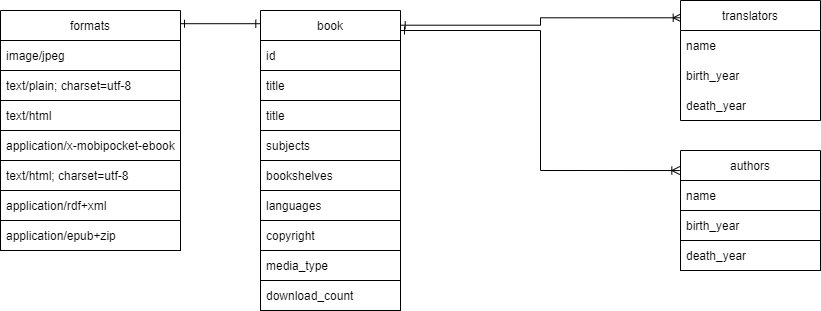

The diagram above was exported from draw.io. Its source (the exported page's mxGraphModel, read from the mxfile embedded in the PNG):
<mxGraphModel dx="1038" dy="547" grid="1" gridSize="10" guides="1" tooltips="1" connect="1" arrows="1" fold="1" page="1" pageScale="1" pageWidth="850" pageHeight="1100" math="0" shadow="0">
  <root>
    <mxCell id="0" />
    <mxCell id="1" parent="0" />
    <mxCell id="BvJdwYxuy_YTe1sg0uFi-32" style="edgeStyle=orthogonalEdgeStyle;rounded=0;orthogonalLoop=1;jettySize=auto;html=1;entryX=0.005;entryY=0.144;entryDx=0;entryDy=0;entryPerimeter=0;startArrow=ERone;startFill=0;endArrow=ERoneToMany;endFill=0;exitX=1.005;exitY=0.049;exitDx=0;exitDy=0;exitPerimeter=0;" parent="1" source="BvJdwYxuy_YTe1sg0uFi-2" target="BvJdwYxuy_YTe1sg0uFi-11" edge="1">
      <mxGeometry relative="1" as="geometry">
        <mxPoint x="430" y="30" as="sourcePoint" />
      </mxGeometry>
    </mxCell>
    <mxCell id="BvJdwYxuy_YTe1sg0uFi-2" value="book" style="swimlane;fontStyle=0;childLayout=stackLayout;horizontal=1;startSize=30;horizontalStack=0;resizeParent=1;resizeParentMax=0;resizeLast=0;collapsible=1;marginBottom=0;strokeColor=default;" parent="1" vertex="1">
      <mxGeometry x="270" y="20" width="140" height="300" as="geometry" />
    </mxCell>
    <mxCell id="BvJdwYxuy_YTe1sg0uFi-3" value="id" style="text;strokeColor=default;fillColor=none;align=left;verticalAlign=middle;spacingLeft=4;spacingRight=4;overflow=hidden;points=[[0,0.5],[1,0.5]];portConstraint=eastwest;rotatable=0;" parent="BvJdwYxuy_YTe1sg0uFi-2" vertex="1">
      <mxGeometry y="30" width="140" height="30" as="geometry" />
    </mxCell>
    <mxCell id="BvJdwYxuy_YTe1sg0uFi-4" value="title" style="text;strokeColor=default;fillColor=none;align=left;verticalAlign=middle;spacingLeft=4;spacingRight=4;overflow=hidden;points=[[0,0.5],[1,0.5]];portConstraint=eastwest;rotatable=0;" parent="BvJdwYxuy_YTe1sg0uFi-2" vertex="1">
      <mxGeometry y="60" width="140" height="30" as="geometry" />
    </mxCell>
    <mxCell id="BvJdwYxuy_YTe1sg0uFi-10" value="title" style="text;strokeColor=default;fillColor=none;align=left;verticalAlign=middle;spacingLeft=4;spacingRight=4;overflow=hidden;points=[[0,0.5],[1,0.5]];portConstraint=eastwest;rotatable=0;" parent="BvJdwYxuy_YTe1sg0uFi-2" vertex="1">
      <mxGeometry y="90" width="140" height="30" as="geometry" />
    </mxCell>
    <mxCell id="BvJdwYxuy_YTe1sg0uFi-15" value="subjects" style="text;strokeColor=default;fillColor=none;align=left;verticalAlign=middle;spacingLeft=4;spacingRight=4;overflow=hidden;points=[[0,0.5],[1,0.5]];portConstraint=eastwest;rotatable=0;" parent="BvJdwYxuy_YTe1sg0uFi-2" vertex="1">
      <mxGeometry y="120" width="140" height="30" as="geometry" />
    </mxCell>
    <mxCell id="BvJdwYxuy_YTe1sg0uFi-16" value="bookshelves" style="text;strokeColor=default;fillColor=none;align=left;verticalAlign=middle;spacingLeft=4;spacingRight=4;overflow=hidden;points=[[0,0.5],[1,0.5]];portConstraint=eastwest;rotatable=0;" parent="BvJdwYxuy_YTe1sg0uFi-2" vertex="1">
      <mxGeometry y="150" width="140" height="30" as="geometry" />
    </mxCell>
    <mxCell id="BvJdwYxuy_YTe1sg0uFi-17" value="languages" style="text;strokeColor=default;fillColor=none;align=left;verticalAlign=middle;spacingLeft=4;spacingRight=4;overflow=hidden;points=[[0,0.5],[1,0.5]];portConstraint=eastwest;rotatable=0;" parent="BvJdwYxuy_YTe1sg0uFi-2" vertex="1">
      <mxGeometry y="180" width="140" height="30" as="geometry" />
    </mxCell>
    <mxCell id="BvJdwYxuy_YTe1sg0uFi-18" value="copyright" style="text;strokeColor=default;fillColor=none;align=left;verticalAlign=middle;spacingLeft=4;spacingRight=4;overflow=hidden;points=[[0,0.5],[1,0.5]];portConstraint=eastwest;rotatable=0;" parent="BvJdwYxuy_YTe1sg0uFi-2" vertex="1">
      <mxGeometry y="210" width="140" height="30" as="geometry" />
    </mxCell>
    <mxCell id="BvJdwYxuy_YTe1sg0uFi-19" value="media_type" style="text;strokeColor=default;fillColor=none;align=left;verticalAlign=middle;spacingLeft=4;spacingRight=4;overflow=hidden;points=[[0,0.5],[1,0.5]];portConstraint=eastwest;rotatable=0;" parent="BvJdwYxuy_YTe1sg0uFi-2" vertex="1">
      <mxGeometry y="240" width="140" height="30" as="geometry" />
    </mxCell>
    <mxCell id="BvJdwYxuy_YTe1sg0uFi-20" value="download_count" style="text;strokeColor=default;fillColor=none;align=left;verticalAlign=middle;spacingLeft=4;spacingRight=4;overflow=hidden;points=[[0,0.5],[1,0.5]];portConstraint=eastwest;rotatable=0;" parent="BvJdwYxuy_YTe1sg0uFi-2" vertex="1">
      <mxGeometry y="270" width="140" height="30" as="geometry" />
    </mxCell>
    <mxCell id="BvJdwYxuy_YTe1sg0uFi-6" value="authors" style="swimlane;fontStyle=0;childLayout=stackLayout;horizontal=1;startSize=30;horizontalStack=0;resizeParent=1;resizeParentMax=0;resizeLast=0;collapsible=1;marginBottom=0;strokeColor=default;" parent="1" vertex="1">
      <mxGeometry x="690" y="160" width="140" height="120" as="geometry" />
    </mxCell>
    <mxCell id="BvJdwYxuy_YTe1sg0uFi-7" value="name" style="text;strokeColor=default;fillColor=none;align=left;verticalAlign=middle;spacingLeft=4;spacingRight=4;overflow=hidden;points=[[0,0.5],[1,0.5]];portConstraint=eastwest;rotatable=0;" parent="BvJdwYxuy_YTe1sg0uFi-6" vertex="1">
      <mxGeometry y="30" width="140" height="30" as="geometry" />
    </mxCell>
    <mxCell id="BvJdwYxuy_YTe1sg0uFi-8" value="birth_year" style="text;strokeColor=default;fillColor=none;align=left;verticalAlign=middle;spacingLeft=4;spacingRight=4;overflow=hidden;points=[[0,0.5],[1,0.5]];portConstraint=eastwest;rotatable=0;" parent="BvJdwYxuy_YTe1sg0uFi-6" vertex="1">
      <mxGeometry y="60" width="140" height="30" as="geometry" />
    </mxCell>
    <mxCell id="BvJdwYxuy_YTe1sg0uFi-9" value="death_year" style="text;strokeColor=default;fillColor=none;align=left;verticalAlign=middle;spacingLeft=4;spacingRight=4;overflow=hidden;points=[[0,0.5],[1,0.5]];portConstraint=eastwest;rotatable=0;" parent="BvJdwYxuy_YTe1sg0uFi-6" vertex="1">
      <mxGeometry y="90" width="140" height="30" as="geometry" />
    </mxCell>
    <mxCell id="BvJdwYxuy_YTe1sg0uFi-11" value="translators" style="swimlane;fontStyle=0;childLayout=stackLayout;horizontal=1;startSize=30;horizontalStack=0;resizeParent=1;resizeParentMax=0;resizeLast=0;collapsible=1;marginBottom=0;strokeColor=default;" parent="1" vertex="1">
      <mxGeometry x="690" y="10" width="140" height="120" as="geometry" />
    </mxCell>
    <mxCell id="BvJdwYxuy_YTe1sg0uFi-12" value="name" style="text;strokeColor=none;fillColor=none;align=left;verticalAlign=middle;spacingLeft=4;spacingRight=4;overflow=hidden;points=[[0,0.5],[1,0.5]];portConstraint=eastwest;rotatable=0;" parent="BvJdwYxuy_YTe1sg0uFi-11" vertex="1">
      <mxGeometry y="30" width="140" height="30" as="geometry" />
    </mxCell>
    <mxCell id="BvJdwYxuy_YTe1sg0uFi-13" value="birth_year" style="text;strokeColor=none;fillColor=none;align=left;verticalAlign=middle;spacingLeft=4;spacingRight=4;overflow=hidden;points=[[0,0.5],[1,0.5]];portConstraint=eastwest;rotatable=0;" parent="BvJdwYxuy_YTe1sg0uFi-11" vertex="1">
      <mxGeometry y="60" width="140" height="30" as="geometry" />
    </mxCell>
    <mxCell id="BvJdwYxuy_YTe1sg0uFi-14" value="death_year" style="text;strokeColor=none;fillColor=none;align=left;verticalAlign=middle;spacingLeft=4;spacingRight=4;overflow=hidden;points=[[0,0.5],[1,0.5]];portConstraint=eastwest;rotatable=0;" parent="BvJdwYxuy_YTe1sg0uFi-11" vertex="1">
      <mxGeometry y="90" width="140" height="30" as="geometry" />
    </mxCell>
    <mxCell id="BvJdwYxuy_YTe1sg0uFi-33" style="edgeStyle=orthogonalEdgeStyle;rounded=0;orthogonalLoop=1;jettySize=auto;html=1;startArrow=ERone;startFill=0;endArrow=ERone;endFill=0;exitX=1;exitY=0.055;exitDx=0;exitDy=0;exitPerimeter=0;entryX=-0.005;entryY=0.044;entryDx=0;entryDy=0;entryPerimeter=0;" parent="1" source="BvJdwYxuy_YTe1sg0uFi-22" target="BvJdwYxuy_YTe1sg0uFi-2" edge="1">
      <mxGeometry relative="1" as="geometry">
        <mxPoint x="230" y="30" as="targetPoint" />
      </mxGeometry>
    </mxCell>
    <mxCell id="BvJdwYxuy_YTe1sg0uFi-22" value="formats" style="swimlane;fontStyle=0;childLayout=stackLayout;horizontal=1;startSize=30;horizontalStack=0;resizeParent=1;resizeParentMax=0;resizeLast=0;collapsible=1;marginBottom=0;strokeColor=default;" parent="1" vertex="1">
      <mxGeometry x="10" y="20" width="180" height="240" as="geometry" />
    </mxCell>
    <mxCell id="BvJdwYxuy_YTe1sg0uFi-23" value="image/jpeg" style="text;strokeColor=default;fillColor=none;align=left;verticalAlign=middle;spacingLeft=4;spacingRight=4;overflow=hidden;points=[[0,0.5],[1,0.5]];portConstraint=eastwest;rotatable=0;" parent="BvJdwYxuy_YTe1sg0uFi-22" vertex="1">
      <mxGeometry y="30" width="180" height="30" as="geometry" />
    </mxCell>
    <mxCell id="BvJdwYxuy_YTe1sg0uFi-24" value="text/plain; charset=utf-8" style="text;strokeColor=default;fillColor=none;align=left;verticalAlign=middle;spacingLeft=4;spacingRight=4;overflow=hidden;points=[[0,0.5],[1,0.5]];portConstraint=eastwest;rotatable=0;" parent="BvJdwYxuy_YTe1sg0uFi-22" vertex="1">
      <mxGeometry y="60" width="180" height="30" as="geometry" />
    </mxCell>
    <mxCell id="BvJdwYxuy_YTe1sg0uFi-25" value="text/html" style="text;strokeColor=default;fillColor=none;align=left;verticalAlign=middle;spacingLeft=4;spacingRight=4;overflow=hidden;points=[[0,0.5],[1,0.5]];portConstraint=eastwest;rotatable=0;" parent="BvJdwYxuy_YTe1sg0uFi-22" vertex="1">
      <mxGeometry y="90" width="180" height="30" as="geometry" />
    </mxCell>
    <mxCell id="BvJdwYxuy_YTe1sg0uFi-27" value="application/x-mobipocket-ebook" style="text;strokeColor=default;fillColor=none;align=left;verticalAlign=middle;spacingLeft=4;spacingRight=4;overflow=hidden;points=[[0,0.5],[1,0.5]];portConstraint=eastwest;rotatable=0;" parent="BvJdwYxuy_YTe1sg0uFi-22" vertex="1">
      <mxGeometry y="120" width="180" height="30" as="geometry" />
    </mxCell>
    <mxCell id="BvJdwYxuy_YTe1sg0uFi-28" value="text/html; charset=utf-8" style="text;strokeColor=default;fillColor=none;align=left;verticalAlign=middle;spacingLeft=4;spacingRight=4;overflow=hidden;points=[[0,0.5],[1,0.5]];portConstraint=eastwest;rotatable=0;" parent="BvJdwYxuy_YTe1sg0uFi-22" vertex="1">
      <mxGeometry y="150" width="180" height="30" as="geometry" />
    </mxCell>
    <mxCell id="BvJdwYxuy_YTe1sg0uFi-29" value="application/rdf+xml" style="text;strokeColor=default;fillColor=none;align=left;verticalAlign=middle;spacingLeft=4;spacingRight=4;overflow=hidden;points=[[0,0.5],[1,0.5]];portConstraint=eastwest;rotatable=0;" parent="BvJdwYxuy_YTe1sg0uFi-22" vertex="1">
      <mxGeometry y="180" width="180" height="30" as="geometry" />
    </mxCell>
    <mxCell id="BvJdwYxuy_YTe1sg0uFi-30" value="application/epub+zip" style="text;strokeColor=default;fillColor=none;align=left;verticalAlign=middle;spacingLeft=4;spacingRight=4;overflow=hidden;points=[[0,0.5],[1,0.5]];portConstraint=eastwest;rotatable=0;" parent="BvJdwYxuy_YTe1sg0uFi-22" vertex="1">
      <mxGeometry y="210" width="180" height="30" as="geometry" />
    </mxCell>
    <mxCell id="BvJdwYxuy_YTe1sg0uFi-31" style="edgeStyle=orthogonalEdgeStyle;rounded=0;orthogonalLoop=1;jettySize=auto;html=1;entryX=-0.005;entryY=0.167;entryDx=0;entryDy=0;entryPerimeter=0;startArrow=ERone;startFill=0;endArrow=ERoneToMany;endFill=0;" parent="1" target="BvJdwYxuy_YTe1sg0uFi-6" edge="1">
      <mxGeometry relative="1" as="geometry">
        <mxPoint x="410" y="40" as="sourcePoint" />
      </mxGeometry>
    </mxCell>
  </root>
</mxGraphModel>